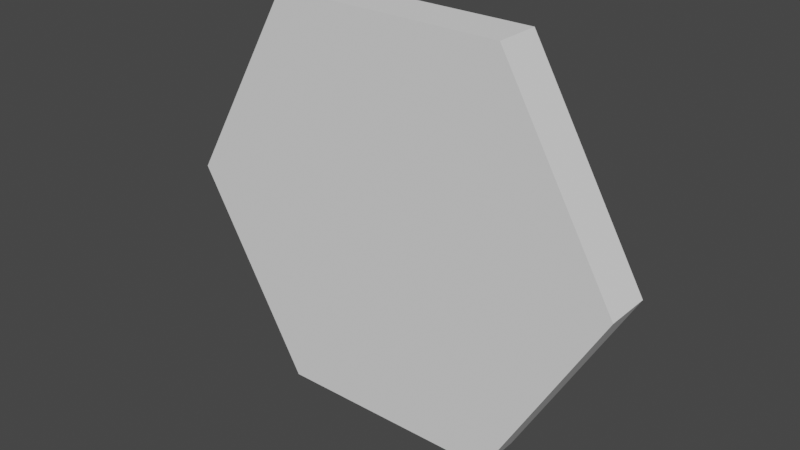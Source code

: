 # Source: HexagonBlock.blend  (saved by Blender 2.90.8; exported with 4.5.12 LTS)
import bpy
from mathutils import Matrix  # noqa: F401  (used for matrix-valued properties, if any)

bpy.ops.wm.read_factory_settings(use_empty=True)
scene = bpy.context.scene
scene.name = 'Scene'

# ---- collections
col_collection = bpy.data.collections.new('Collection'); scene.collection.children.link(col_collection)

# ---- world
world_world = bpy.data.worlds.new('World'); scene.world = world_world
world_world.use_nodes = True; world_world.node_tree.nodes.clear()
_N = world_world.node_tree.nodes; _L = world_world.node_tree.links
n0 = _N.new('ShaderNodeOutputWorld'); n0.name = 'World Output'; n0.location = (300, 300)
n1 = _N.new('ShaderNodeBackground'); n1.name = 'Background'; n1.location = (10, 300)
n1.inputs[0].default_value = (0.05088, 0.05088, 0.05088, 1.0)
_L.new(n1.outputs[0], n0.inputs[0])
n0.is_active_output = True
world_world.color = (0.05088, 0.05088, 0.05088)
world_world.use_sun_shadow = False
world_world.sun_shadow_jitter_overblur = 0.0

# ---- meshes
me_circle = bpy.data.meshes.new('Circle')
me_circle.from_pydata([(1.0, 0.09978, -1.023e-05), (0.5, 0.09978, 0.866), (-0.5, 0.09978, 0.866), (-1.0, 0.09978, -1.029e-05), (-0.5, 0.09978, -0.866), (0.5, 0.09978, -0.866), (1.0, -0.09978, -1.025e-05), (0.5, -0.09978, 0.866), (-0.5, -0.09978, 0.866), (-1.0, -0.09978, -1.031e-05), (-0.5, -0.09978, -0.866), (0.5, -0.09978, -0.866)], [], [(1, 0, 5, 4, 3, 2), (7, 8, 9, 10, 11, 6), (3, 4, 10, 9), (1, 2, 8, 7), (4, 5, 11, 10), (2, 3, 9, 8), (0, 1, 7, 6), (5, 0, 6, 11)])
_uv = me_circle.uv_layers.new(name='UVMap')
_uv.uv.foreach_set('vector', [0.0, 0.0, 0.0, 0.0, 0.0, 0.0, 0.0, 0.0, 0.0, 0.0, 0.0, 0.0, 0.0, 0.0, 0.0, 0.0, 0.0, 0.0, 0.0, 0.0, 0.0, 0.0, 0.0, 0.0, 0.0, 0.0, 0.0, 0.0, 0.0, 0.0, 0.0, 0.0, 0.0, 0.0, 0.0, 0.0, 0.0, 0.0, 0.0, 0.0, 0.0, 0.0, 0.0, 0.0, 0.0, 0.0, 0.0, 0.0, 0.0, 0.0, 0.0, 0.0, 0.0, 0.0, 0.0, 0.0, 0.0, 0.0, 0.0, 0.0, 0.0, 0.0, 0.0, 0.0, 0.0, 0.0, 0.0, 0.0, 0.0, 0.0, 0.0, 0.0])
me_circle.use_remesh_fix_poles = True
me_circle.use_remesh_preserve_attributes = False
me_circle.use_mirror_vertex_groups = False
me_circle.update()

# ---- objects
ob_hexagon = bpy.data.objects.new('Hexagon', me_circle)

# ---- transforms, parenting, visibility, modifiers, constraints
ob_hexagon.location = (0.0, 0.0, 0.0)
ob_hexagon.lineart.crease_threshold = 0.0

# ---- collection membership
col_collection.objects.link(ob_hexagon)

# ---- scene / render settings (as saved in the file)
scene.frame_start = 1; scene.frame_end = 250; scene.frame_set(1)
scene.render.engine = 'BLENDER_EEVEE_NEXT'
scene.cycles.use_denoising = False
scene.cycles.samples = 128
scene.cycles.sampling_pattern = 'TABULATED_SOBOL'
scene.cycles.use_adaptive_sampling = False
scene.cycles.use_light_tree = False
scene.view_settings.view_transform = 'Filmic'
bpy.context.view_layer.update()

# ---- added for rendering (the .blend has no active camera and no usable light): camera, sun
cam_auto = bpy.data.cameras.new('AutoCamera')
cam_auto.lens = 50.0
cam_auto.sensor_width = 36.0
cam_auto.clip_end = 1000.0
ob_auto_camera = bpy.data.objects.new('AutoCamera', cam_auto)
scene.collection.objects.link(ob_auto_camera)
ob_auto_camera.location = (2.45487, -2.94584, 1.96388)
ob_auto_camera.rotation_euler = (1.09748, -7.21219e-08, 0.694738)
scene.camera = ob_auto_camera
light_auto_sun = bpy.data.lights.new('AutoSun', 'SUN')
light_auto_sun.energy = 3.0
light_auto_sun.angle = 0.0523599
ob_auto_sun = bpy.data.objects.new('AutoSun', light_auto_sun)
scene.collection.objects.link(ob_auto_sun)
ob_auto_sun.rotation_euler = (0.872665, 0.174533, 0.523599)
bpy.context.view_layer.update()
